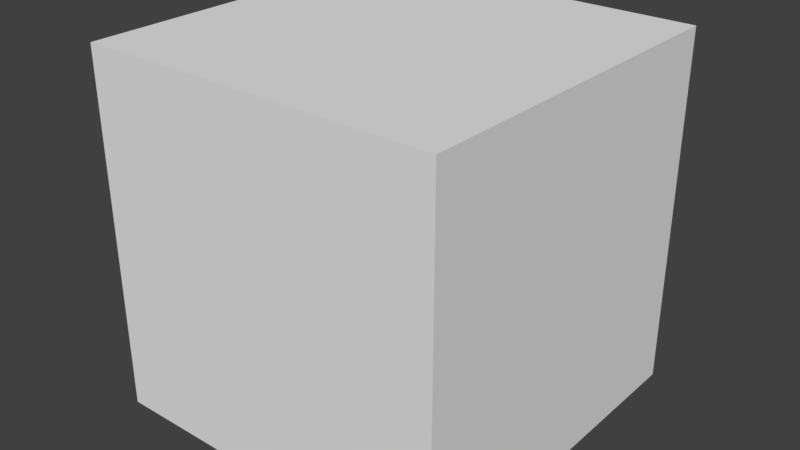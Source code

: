 # Source: yellowlight.blend  (saved by Blender 2.78.0; exported with 4.5.12 LTS)
import bpy
from mathutils import Matrix  # noqa: F401  (used for matrix-valued properties, if any)

bpy.ops.wm.read_factory_settings(use_empty=True)
scene = bpy.context.scene
scene.name = 'Scene'

# ---- collections
col_collection_1 = bpy.data.collections.new('Collection 1'); scene.collection.children.link(col_collection_1)

# ---- materials (node trees are filled in below, after node groups)
mat_material = bpy.data.materials.new('Material')
mat_material.alpha_threshold = 0.0
mat_material.use_transparent_shadow = False
mat_material.roughness = 0.5
mat_material.line_color = (0.0, 0.0, 0.0, 1.0)

# ---- material node trees

# ---- world
world_world = bpy.data.worlds.new('World'); scene.world = world_world
world_world.color = (0.05088, 0.05088, 0.05088)
world_world.use_sun_shadow = False
world_world.sun_shadow_jitter_overblur = 0.0
world_world.cycles.sampling_method = 'MANUAL'

# ---- meshes
me_cube = bpy.data.meshes.new('Cube')
me_cube.from_pydata([(1.0, 1.0, -1.0), (1.0, -1.0, -1.0), (-1.0, -1.0, -1.0), (-1.0, 1.0, -1.0), (1.0, 1.0, 1.0), (1.0, -1.0, 1.0), (-1.0, -1.0, 1.0), (-1.0, 1.0, 1.0)], [], [(0, 1, 2, 3), (4, 7, 6, 5), (0, 4, 5, 1), (1, 5, 6, 2), (2, 6, 7, 3), (4, 0, 3, 7)])
_uv = me_cube.uv_layers.new(name='UVMap')
_uv.uv.foreach_set('vector', [0.6577, 0.7405, 0.6577, 0.9747, 0.3434, 0.9747, 0.3434, 0.7405, 0.6577, 0.5062, 0.3434, 0.5062, 0.3434, 0.2719, 0.6577, 0.2719, 0.9721, 0.5062, 0.6577, 0.5062, 0.6577, 0.2719, 0.9721, 0.2719, 0.6577, 0.03761, 0.6577, 0.2719, 0.3434, 0.2719, 0.3434, 0.03761, 0.0291, 0.2719, 0.3434, 0.2719, 0.3434, 0.5062, 0.0291, 0.5062, 0.6577, 0.5062, 0.6577, 0.7405, 0.3434, 0.7405, 0.3434, 0.5062])
me_cube.materials.append(mat_material)
me_cube.use_remesh_preserve_volume = False
me_cube.use_remesh_preserve_attributes = False
me_cube.use_mirror_vertex_groups = False
me_cube.update()

# ---- objects
ob_cube = bpy.data.objects.new('Cube', me_cube)

# ---- transforms, parenting, visibility, modifiers, constraints
ob_cube.location = (0.0, 0.0, 1.0)
ob_cube.lock_rotations_4d = False
ob_cube.empty_display_type = 'ARROWS'
ob_cube.lineart.crease_threshold = 0.0

# ---- collection membership
col_collection_1.objects.link(ob_cube)

# ---- scene / render settings (as saved in the file)
scene.frame_start = 1; scene.frame_end = 250; scene.frame_set(1)
scene.render.engine = 'BLENDER_EEVEE_NEXT'
scene.render.resolution_percentage = 50
scene.render.dither_intensity = 0.0
scene.cycles.use_denoising = False
scene.cycles.samples = 128
scene.cycles.sampling_pattern = 'TABULATED_SOBOL'
scene.cycles.light_sampling_threshold = 0.0
scene.cycles.use_adaptive_sampling = False
scene.cycles.use_light_tree = False
scene.cycles.blur_glossy = 0.0
scene.cycles.sample_clamp_indirect = 0.0
scene.view_settings.view_transform = 'Standard'
bpy.context.view_layer.update()

# ---- added for rendering (the .blend has no active camera and no usable light): camera, sun
cam_auto = bpy.data.cameras.new('AutoCamera')
cam_auto.lens = 50.0
cam_auto.sensor_width = 36.0
cam_auto.clip_end = 1000.0
ob_auto_camera = bpy.data.objects.new('AutoCamera', cam_auto)
scene.collection.objects.link(ob_auto_camera)
ob_auto_camera.location = (3.20507, -3.84609, 3.56406)
ob_auto_camera.rotation_euler = (1.09748, -7.21219e-08, 0.694738)
scene.camera = ob_auto_camera
light_auto_sun = bpy.data.lights.new('AutoSun', 'SUN')
light_auto_sun.energy = 3.0
light_auto_sun.angle = 0.0523599
ob_auto_sun = bpy.data.objects.new('AutoSun', light_auto_sun)
scene.collection.objects.link(ob_auto_sun)
ob_auto_sun.rotation_euler = (0.872665, 0.174533, 0.523599)
bpy.context.view_layer.update()
